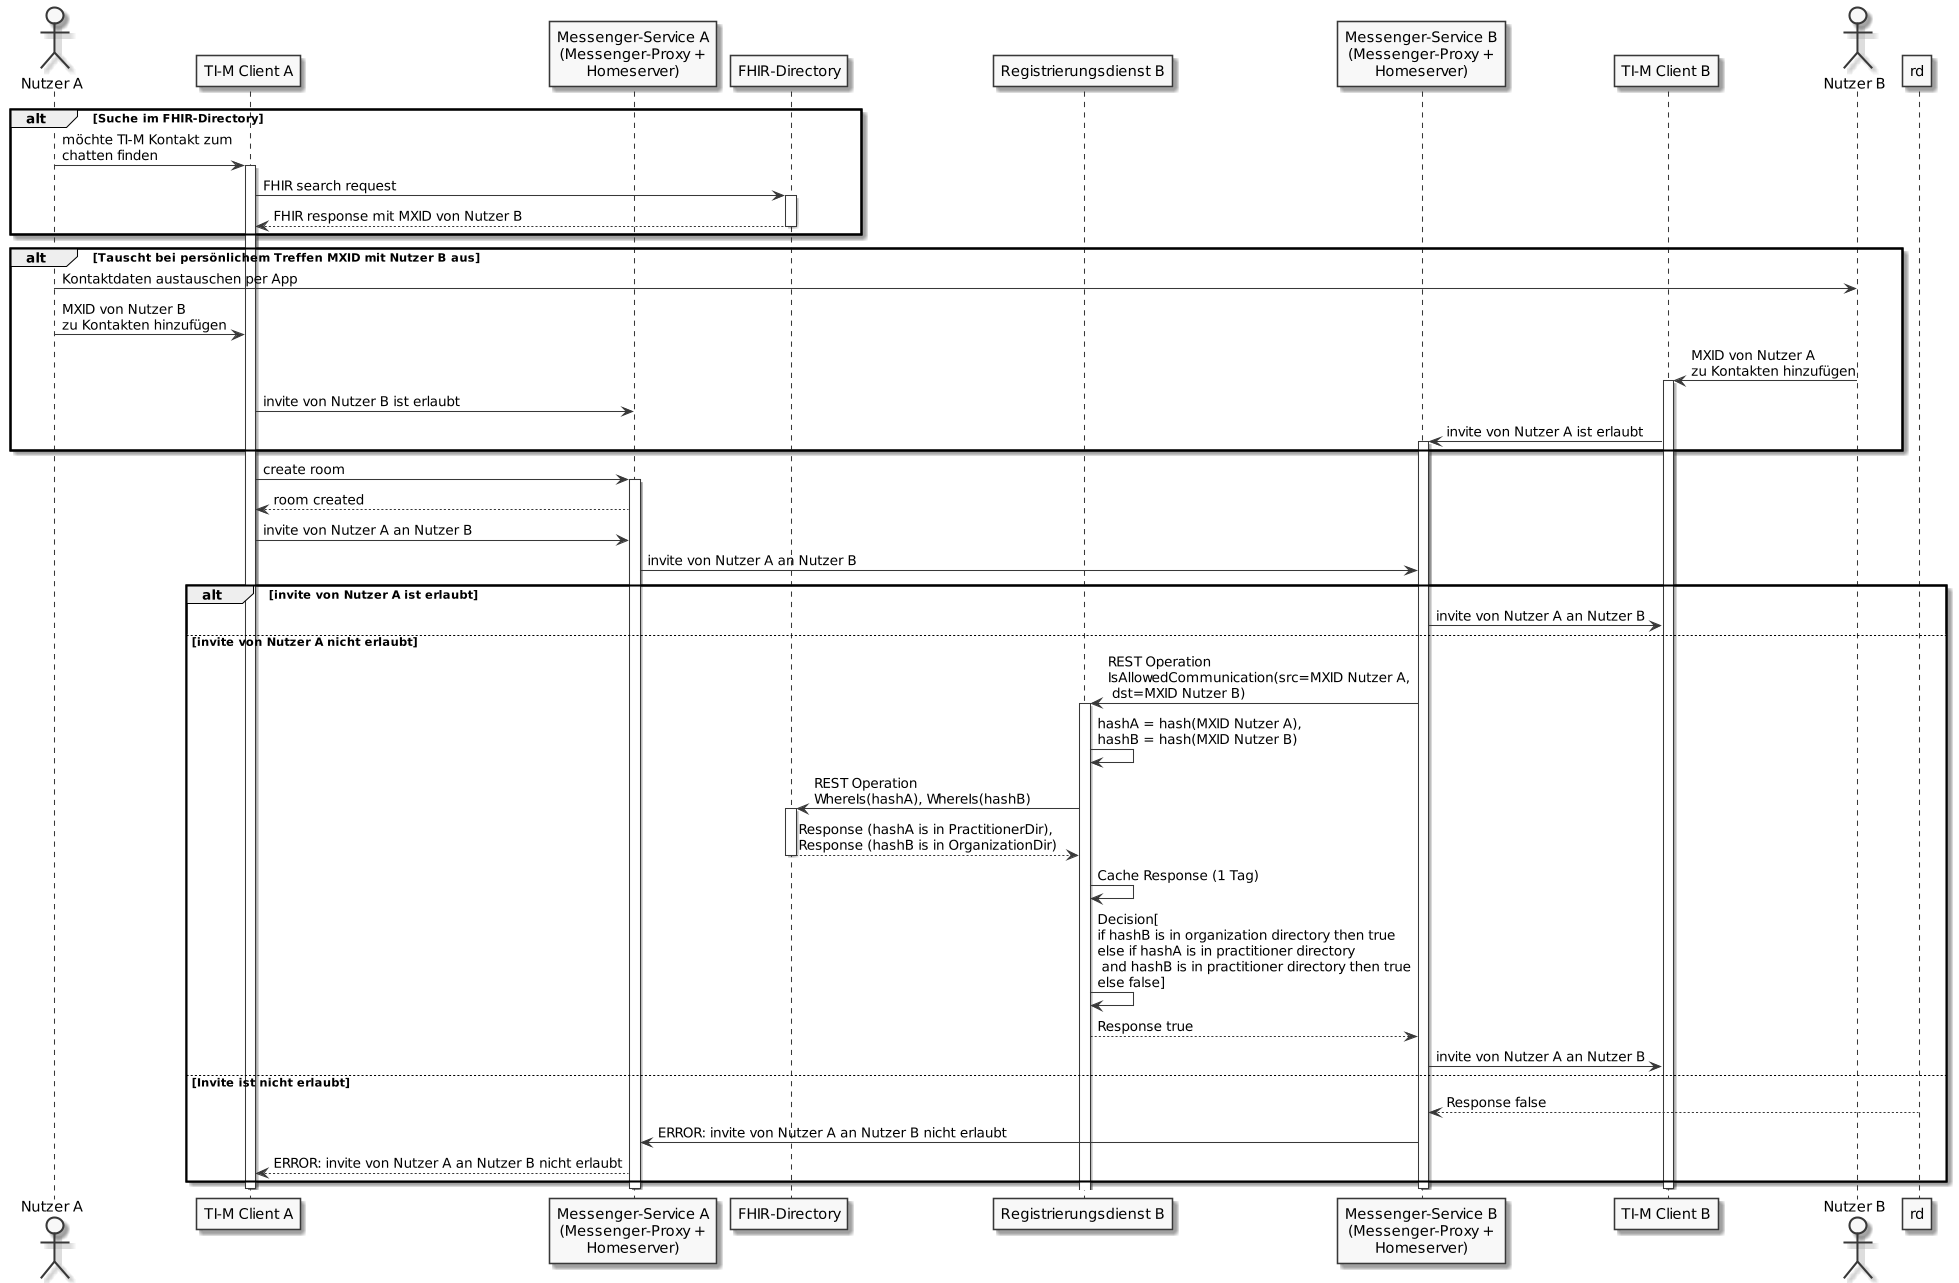

The diagram above was rendered by PlantUML. Its source (embedded in the PNG):
@startuml TI-Messenger communication control without PASSporT
/'
Vorteile:
- bessere Kompatibilität mit Matrix API
- einfachere Architektur
- keine Signaturprüfung von PASSporT im Messenger-Proxy
  - kein download von Signatur-, CA- und Root-Zertifikaten erforderlich (Schnittstelle und
    Spezifikation fehlen noch in aktueller Spec)
  - keine Abhängigkeit mehr zu PT Infrastructure
- Bessere Latenz bei Suchen im FHIR-Dir
  - einheitliche Schnittstelle im FHIR-Dir für TIM und KIM 2.0
  - geringere Abhängigkeit vom FHIR-Dir
- Ermöglicht TI 2.0 Zero Trust Architektur (Policy Decision Point (PDP) ist entweder in
  Registrierungsdienst integriert oder eigenständige Komponente, Policy Enforcement Point ist der Messenger-Proxy)
  - einfache Erweiterung um zusätzliche Policies im PDP möglich (z. B. für Versicherte)
  - Sicherheit von TIM wird durch TIM-Komponenten kontrolliert (und nicht durch das FHIR-Dir)
- Bessere UX für Austausch von TI-M Adressen bei persönlichem Kontakt.
  - Austausch von TIM Adressen grundsätzlich auch remote möglich

Was muss getan werden, um ohne PASSporTs auszukommen?
- PASSporT aus der TI-M Spec entfernen
- PASSporT aus der FHIR-Dir Spec entfernen
- REST Operationen am Messenger-Proxy spezifizieren (invite von MXIDs erlauben und Erlaubnis widerrufen,
  Dauer der Erlaubnis als Parameter)
- zusätzliche REST Operationen an I_TIM_Provider_Services
- Erläuternde Beschreibung der Abläufe zwischen Messenger-Proxy und Registrierungsdienst
'/
skinparam dpi 100
skinparam WrapWidth 200
skinparam monochrome true

actor a as "Nutzer A"
participant cl as "TI-M Client A"
participant mp as "Messenger-Service A\n(Messenger-Proxy +\nHomeserver)"
participant fd as "FHIR-Directory"
participant rdb as "Registrierungsdienst B"
participant mpb as "Messenger-Service B\n(Messenger-Proxy +\nHomeserver)"
participant clb as "TI-M Client B"
actor b as "Nutzer B"

alt Suche im FHIR-Directory
a -> cl: möchte TI-M Kontakt zum\nchatten finden
activate cl
cl -> fd: FHIR search request
activate fd
fd --> cl: FHIR response mit MXID von Nutzer B
deactivate fd
end
alt Tauscht bei persönlichem Treffen MXID mit Nutzer B aus
a -> b: Kontaktdaten austauschen per App
a -> cl: MXID von Nutzer B\nzu Kontakten hinzufügen
b -> clb: MXID von Nutzer A\nzu Kontakten hinzufügen
activate clb
cl -> mp: invite von Nutzer B ist erlaubt
clb -> mpb: invite von Nutzer A ist erlaubt
activate mpb
end
cl -> mp: create room
activate mp
mp --> cl: room created

' Invite
cl -> mp: invite von Nutzer A an Nutzer B
mp -> mpb: invite von Nutzer A an Nutzer B
alt invite von Nutzer A ist erlaubt
mpb -> clb: invite von Nutzer A an Nutzer B
else invite von Nutzer A nicht erlaubt
mpb -> rdb: REST Operation\nIsAllowedCommunication(src=MXID Nutzer A,\n dst=MXID Nutzer B)
activate rdb
rdb -> rdb: hashA = hash(MXID Nutzer A),\nhashB = hash(MXID Nutzer B)
rdb -> fd: REST Operation\nWhereIs(hashA), WhereIs(hashB)
activate fd
fd --> rdb: Response (hashA is in PractitionerDir),\nResponse (hashB is in OrganizationDir)
deactivate fd
rdb -> rdb: Cache Response (1 Tag)
rdb -> rdb: Decision[\nif hashB is in organization directory then true\nelse if hashA is in practitioner directory\n and hashB is in practitioner directory then true\nelse false]
rdb --> mpb: Response true
mpb -> clb: invite von Nutzer A an Nutzer B
else Invite ist nicht erlaubt
rd --> mpb: Response false
mpb -> mp: ERROR: invite von Nutzer A an Nutzer B nicht erlaubt
mp --> cl: ERROR: invite von Nutzer A an Nutzer B nicht erlaubt
end
deactivate clb
deactivate mpb
deactivate mp
deactivate cl
@enduml